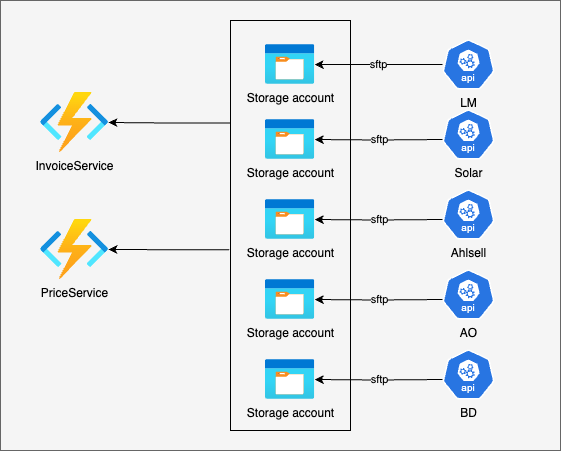

The diagram above was exported from draw.io. Its source (the exported page's mxGraphModel, read from the mxfile embedded in the PNG):
<mxGraphModel dx="1242" dy="807" grid="1" gridSize="10" guides="1" tooltips="1" connect="1" arrows="1" fold="1" page="1" pageScale="1" pageWidth="850" pageHeight="1100" math="0" shadow="0">
  <root>
    <mxCell id="0" />
    <mxCell id="1" parent="0" />
    <mxCell id="IVCEMLhYJ1G9MvfiyEOH-28" value="" style="rounded=0;whiteSpace=wrap;html=1;fillColor=#f5f5f5;fontColor=#333333;strokeColor=#666666;align=center;" parent="1" vertex="1">
      <mxGeometry x="160" y="130" width="560" height="450" as="geometry" />
    </mxCell>
    <mxCell id="r3D04Npt9keA7bHNJ5mf-23" style="edgeStyle=orthogonalEdgeStyle;rounded=0;orthogonalLoop=1;jettySize=auto;html=1;exitX=0;exitY=0.25;exitDx=0;exitDy=0;" edge="1" parent="1" source="r3D04Npt9keA7bHNJ5mf-21" target="r3D04Npt9keA7bHNJ5mf-1">
      <mxGeometry relative="1" as="geometry" />
    </mxCell>
    <mxCell id="r3D04Npt9keA7bHNJ5mf-24" style="edgeStyle=orthogonalEdgeStyle;rounded=0;orthogonalLoop=1;jettySize=auto;html=1;exitX=-0.01;exitY=0.559;exitDx=0;exitDy=0;exitPerimeter=0;" edge="1" parent="1" source="r3D04Npt9keA7bHNJ5mf-21" target="Cyy3DqXbwkste3NS_LJI-1">
      <mxGeometry relative="1" as="geometry" />
    </mxCell>
    <mxCell id="r3D04Npt9keA7bHNJ5mf-21" value="" style="rounded=0;whiteSpace=wrap;html=1;fillColor=#f5f5f5;" vertex="1" parent="1">
      <mxGeometry x="390" y="150" width="120" height="410" as="geometry" />
    </mxCell>
    <mxCell id="r3D04Npt9keA7bHNJ5mf-6" value="&lt;span style=&quot;background-color: rgb(245, 245, 245);&quot;&gt;sftp&lt;/span&gt;" style="edgeStyle=orthogonalEdgeStyle;rounded=0;orthogonalLoop=1;jettySize=auto;html=1;" edge="1" parent="1" source="IVCEMLhYJ1G9MvfiyEOH-16" target="r3D04Npt9keA7bHNJ5mf-5">
      <mxGeometry relative="1" as="geometry" />
    </mxCell>
    <mxCell id="IVCEMLhYJ1G9MvfiyEOH-16" value="LM" style="aspect=fixed;sketch=0;html=1;dashed=0;whitespace=wrap;verticalLabelPosition=bottom;verticalAlign=top;fillColor=#2875E2;strokeColor=#ffffff;points=[[0.005,0.63,0],[0.1,0.2,0],[0.9,0.2,0],[0.5,0,0],[0.995,0.63,0],[0.72,0.99,0],[0.5,1,0],[0.28,0.99,0]];shape=mxgraph.kubernetes.icon2;kubernetesLabel=1;prIcon=api" parent="1" vertex="1">
      <mxGeometry x="602" y="169" width="52.08" height="50" as="geometry" />
    </mxCell>
    <mxCell id="IVCEMLhYJ1G9MvfiyEOH-17" value="BD" style="aspect=fixed;sketch=0;html=1;dashed=0;whitespace=wrap;verticalLabelPosition=bottom;verticalAlign=top;fillColor=#2875E2;strokeColor=#ffffff;points=[[0.005,0.63,0],[0.1,0.2,0],[0.9,0.2,0],[0.5,0,0],[0.995,0.63,0],[0.72,0.99,0],[0.5,1,0],[0.28,0.99,0]];shape=mxgraph.kubernetes.icon2;kubernetesLabel=1;prIcon=api" parent="1" vertex="1">
      <mxGeometry x="602" y="479" width="52.08" height="50" as="geometry" />
    </mxCell>
    <mxCell id="IVCEMLhYJ1G9MvfiyEOH-18" value="Ahlsell" style="aspect=fixed;sketch=0;html=1;dashed=0;whitespace=wrap;verticalLabelPosition=bottom;verticalAlign=top;fillColor=#2875E2;strokeColor=#ffffff;points=[[0.005,0.63,0],[0.1,0.2,0],[0.9,0.2,0],[0.5,0,0],[0.995,0.63,0],[0.72,0.99,0],[0.5,1,0],[0.28,0.99,0]];shape=mxgraph.kubernetes.icon2;kubernetesLabel=1;prIcon=api" parent="1" vertex="1">
      <mxGeometry x="602" y="319" width="52.08" height="50" as="geometry" />
    </mxCell>
    <mxCell id="IVCEMLhYJ1G9MvfiyEOH-19" value="AO" style="aspect=fixed;sketch=0;html=1;dashed=0;whitespace=wrap;verticalLabelPosition=bottom;verticalAlign=top;fillColor=#2875E2;strokeColor=#ffffff;points=[[0.005,0.63,0],[0.1,0.2,0],[0.9,0.2,0],[0.5,0,0],[0.995,0.63,0],[0.72,0.99,0],[0.5,1,0],[0.28,0.99,0]];shape=mxgraph.kubernetes.icon2;kubernetesLabel=1;prIcon=api" parent="1" vertex="1">
      <mxGeometry x="602" y="399" width="52.08" height="50" as="geometry" />
    </mxCell>
    <mxCell id="IVCEMLhYJ1G9MvfiyEOH-22" value="Solar" style="aspect=fixed;sketch=0;html=1;dashed=0;whitespace=wrap;verticalLabelPosition=bottom;verticalAlign=top;fillColor=#2875E2;strokeColor=#ffffff;points=[[0.005,0.63,0],[0.1,0.2,0],[0.9,0.2,0],[0.5,0,0],[0.995,0.63,0],[0.72,0.99,0],[0.5,1,0],[0.28,0.99,0]];shape=mxgraph.kubernetes.icon2;kubernetesLabel=1;prIcon=api" parent="1" vertex="1">
      <mxGeometry x="602" y="239" width="52.08" height="50" as="geometry" />
    </mxCell>
    <mxCell id="Cyy3DqXbwkste3NS_LJI-1" value="PriceService" style="image;aspect=fixed;html=1;points=[];align=center;fontSize=12;image=img/lib/azure2/compute/Function_Apps.svg;labelBackgroundColor=#F5F5F5;" parent="1" vertex="1">
      <mxGeometry x="200" y="349" width="68" height="60" as="geometry" />
    </mxCell>
    <mxCell id="r3D04Npt9keA7bHNJ5mf-1" value="InvoiceService" style="image;aspect=fixed;html=1;points=[];align=center;fontSize=12;image=img/lib/azure2/compute/Function_Apps.svg;labelBackgroundColor=#F5F5F5;" vertex="1" parent="1">
      <mxGeometry x="200" y="222" width="68" height="60" as="geometry" />
    </mxCell>
    <mxCell id="r3D04Npt9keA7bHNJ5mf-5" value="&lt;span style=&quot;background-color: rgb(245, 245, 245);&quot;&gt;Storage account&lt;/span&gt;" style="image;aspect=fixed;html=1;points=[];align=center;fontSize=12;image=img/lib/azure2/general/Storage_Container.svg;" vertex="1" parent="1">
      <mxGeometry x="425" y="174" width="49.23" height="40" as="geometry" />
    </mxCell>
    <mxCell id="r3D04Npt9keA7bHNJ5mf-12" value="&lt;span style=&quot;background-color: rgb(245, 245, 245);&quot;&gt;sftp&lt;/span&gt;" style="edgeStyle=orthogonalEdgeStyle;rounded=0;orthogonalLoop=1;jettySize=auto;html=1;" edge="1" parent="1" target="r3D04Npt9keA7bHNJ5mf-13">
      <mxGeometry relative="1" as="geometry">
        <mxPoint x="602" y="269" as="sourcePoint" />
      </mxGeometry>
    </mxCell>
    <mxCell id="r3D04Npt9keA7bHNJ5mf-13" value="&lt;span style=&quot;background-color: rgb(245, 245, 245);&quot;&gt;Storage account&lt;/span&gt;" style="image;aspect=fixed;html=1;points=[];align=center;fontSize=12;image=img/lib/azure2/general/Storage_Container.svg;" vertex="1" parent="1">
      <mxGeometry x="425" y="249" width="49.23" height="40" as="geometry" />
    </mxCell>
    <mxCell id="r3D04Npt9keA7bHNJ5mf-14" value="&lt;span style=&quot;background-color: rgb(245, 245, 245);&quot;&gt;sftp&lt;/span&gt;" style="edgeStyle=orthogonalEdgeStyle;rounded=0;orthogonalLoop=1;jettySize=auto;html=1;" edge="1" parent="1" target="r3D04Npt9keA7bHNJ5mf-15">
      <mxGeometry relative="1" as="geometry">
        <mxPoint x="602" y="349" as="sourcePoint" />
      </mxGeometry>
    </mxCell>
    <mxCell id="r3D04Npt9keA7bHNJ5mf-15" value="&lt;span style=&quot;background-color: rgb(245, 245, 245);&quot;&gt;Storage account&lt;/span&gt;" style="image;aspect=fixed;html=1;points=[];align=center;fontSize=12;image=img/lib/azure2/general/Storage_Container.svg;" vertex="1" parent="1">
      <mxGeometry x="425" y="329" width="49.23" height="40" as="geometry" />
    </mxCell>
    <mxCell id="r3D04Npt9keA7bHNJ5mf-16" value="&lt;span style=&quot;background-color: rgb(245, 245, 245);&quot;&gt;sftp&lt;/span&gt;" style="edgeStyle=orthogonalEdgeStyle;rounded=0;orthogonalLoop=1;jettySize=auto;html=1;" edge="1" parent="1" target="r3D04Npt9keA7bHNJ5mf-17">
      <mxGeometry relative="1" as="geometry">
        <mxPoint x="602" y="429" as="sourcePoint" />
      </mxGeometry>
    </mxCell>
    <mxCell id="r3D04Npt9keA7bHNJ5mf-17" value="&lt;span style=&quot;background-color: rgb(245, 245, 245);&quot;&gt;Storage account&lt;/span&gt;" style="image;aspect=fixed;html=1;points=[];align=center;fontSize=12;image=img/lib/azure2/general/Storage_Container.svg;" vertex="1" parent="1">
      <mxGeometry x="425" y="409" width="49.23" height="40" as="geometry" />
    </mxCell>
    <mxCell id="r3D04Npt9keA7bHNJ5mf-19" value="&lt;span style=&quot;background-color: rgb(245, 245, 245);&quot;&gt;sftp&lt;/span&gt;" style="edgeStyle=orthogonalEdgeStyle;rounded=0;orthogonalLoop=1;jettySize=auto;html=1;" edge="1" parent="1" target="r3D04Npt9keA7bHNJ5mf-20">
      <mxGeometry relative="1" as="geometry">
        <mxPoint x="602" y="509" as="sourcePoint" />
      </mxGeometry>
    </mxCell>
    <mxCell id="r3D04Npt9keA7bHNJ5mf-20" value="&lt;span style=&quot;background-color: rgb(245, 245, 245);&quot;&gt;Storage account&lt;/span&gt;" style="image;aspect=fixed;html=1;points=[];align=center;fontSize=12;image=img/lib/azure2/general/Storage_Container.svg;" vertex="1" parent="1">
      <mxGeometry x="425" y="489" width="49.23" height="40" as="geometry" />
    </mxCell>
  </root>
</mxGraphModel>